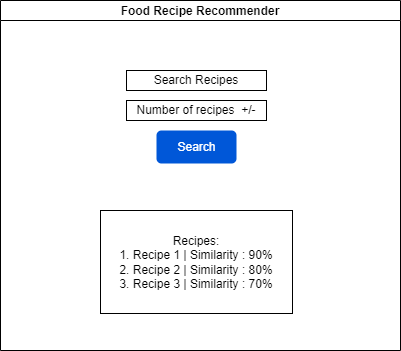

The diagram above was exported from draw.io. Its source (the exported page's mxGraphModel, read from the mxfile embedded in the PNG):
<mxGraphModel dx="689" dy="308" grid="1" gridSize="10" guides="1" tooltips="1" connect="1" arrows="1" fold="1" page="1" pageScale="1" pageWidth="850" pageHeight="1100" background="#ffffff" math="0" shadow="0">
  <root>
    <mxCell id="0" />
    <mxCell id="1" parent="0" />
    <mxCell id="2" value="Food Recipe Recommender" style="swimlane;startSize=20;horizontal=1;containerType=tree;strokeColor=#000000;fillColor=#FFFFFF;" vertex="1" parent="1">
      <mxGeometry x="110" y="120" width="400" height="350" as="geometry" />
    </mxCell>
    <mxCell id="12" value="Number of recipes&amp;nbsp; +/-" style="rounded=0;whiteSpace=wrap;html=1;" vertex="1" parent="2">
      <mxGeometry x="126" y="100" width="140" height="20" as="geometry" />
    </mxCell>
    <mxCell id="15" value="Search" style="rounded=1;fillColor=#0057D8;align=center;strokeColor=none;html=1;fontColor=#ffffff;fontSize=12;sketch=0;" vertex="1" parent="2">
      <mxGeometry x="156" y="130" width="80" height="33" as="geometry" />
    </mxCell>
    <mxCell id="18" value="Recipes:&lt;br&gt;1. Recipe 1 | Similarity : 90%&lt;br&gt;2. Recipe 2 | Similarity : 80%&lt;br&gt;3. Recipe 3 | Similarity : 70%" style="rounded=0;whiteSpace=wrap;html=1;" vertex="1" parent="2">
      <mxGeometry x="100" y="210" width="192" height="103" as="geometry" />
    </mxCell>
    <mxCell id="10" value="Search Recipe" style="shape=mxgraph.ios7.icons.looking_glass;strokeColor=#e0e0e0;fillColor=none;fontColor=#e0e0e0;labelPosition=right;verticalLabelPosition=middle;align=left;verticalAlign=middle;fontSize=6;fontStyle=0;spacingTop=2;sketch=0;" vertex="1" parent="2">
      <mxGeometry x="0.5" y="0.5" width="9.5" height="6" relative="1" as="geometry">
        <mxPoint x="-70" y="-98" as="offset" />
      </mxGeometry>
    </mxCell>
    <mxCell id="19" value="Search Recipes" style="rounded=0;whiteSpace=wrap;html=1;" vertex="1" parent="2">
      <mxGeometry x="126" y="70" width="140" height="20" as="geometry" />
    </mxCell>
  </root>
</mxGraphModel>